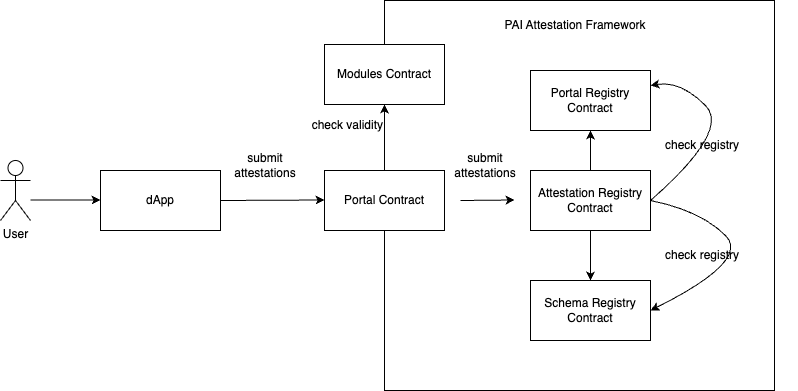

The diagram above was exported from draw.io. Its source (the exported page's mxGraphModel, read from the mxfile embedded in the PNG):
<mxGraphModel dx="1026" dy="606" grid="1" gridSize="10" guides="1" tooltips="1" connect="1" arrows="1" fold="1" page="1" pageScale="1" pageWidth="827" pageHeight="1169" math="0" shadow="0">
  <root>
    <mxCell id="0" />
    <mxCell id="1" parent="0" />
    <mxCell id="VkyC7x3ZkeQ_ujqQ-kdZ-1" value="dApp" style="rounded=0;whiteSpace=wrap;html=1;" vertex="1" parent="1">
      <mxGeometry x="130" y="230" width="120" height="60" as="geometry" />
    </mxCell>
    <mxCell id="VkyC7x3ZkeQ_ujqQ-kdZ-2" value="" style="rounded=0;whiteSpace=wrap;html=1;" vertex="1" parent="1">
      <mxGeometry x="414" y="60" width="390" height="390" as="geometry" />
    </mxCell>
    <mxCell id="VkyC7x3ZkeQ_ujqQ-kdZ-3" value="User" style="shape=umlActor;verticalLabelPosition=bottom;verticalAlign=top;html=1;outlineConnect=0;" vertex="1" parent="1">
      <mxGeometry x="30" y="220" width="30" height="60" as="geometry" />
    </mxCell>
    <mxCell id="VkyC7x3ZkeQ_ujqQ-kdZ-9" value="PAI Attestation Framework" style="text;strokeColor=none;align=center;fillColor=none;html=1;verticalAlign=middle;whiteSpace=wrap;rounded=0;" vertex="1" parent="1">
      <mxGeometry x="510" y="70" width="190" height="30" as="geometry" />
    </mxCell>
    <mxCell id="VkyC7x3ZkeQ_ujqQ-kdZ-10" value="Portal Contract" style="rounded=0;whiteSpace=wrap;html=1;" vertex="1" parent="1">
      <mxGeometry x="354" y="230" width="120" height="60" as="geometry" />
    </mxCell>
    <mxCell id="VkyC7x3ZkeQ_ujqQ-kdZ-11" value="Portal Registry Contract" style="rounded=0;whiteSpace=wrap;html=1;" vertex="1" parent="1">
      <mxGeometry x="560" y="130" width="120" height="60" as="geometry" />
    </mxCell>
    <mxCell id="VkyC7x3ZkeQ_ujqQ-kdZ-12" value="Schema Registry Contract" style="rounded=0;whiteSpace=wrap;html=1;" vertex="1" parent="1">
      <mxGeometry x="560" y="340" width="120" height="60" as="geometry" />
    </mxCell>
    <mxCell id="VkyC7x3ZkeQ_ujqQ-kdZ-13" value="Attestation Registry Contract" style="rounded=0;whiteSpace=wrap;html=1;" vertex="1" parent="1">
      <mxGeometry x="560" y="230" width="120" height="60" as="geometry" />
    </mxCell>
    <mxCell id="VkyC7x3ZkeQ_ujqQ-kdZ-14" value="" style="endArrow=classic;html=1;rounded=0;entryX=0;entryY=0.5;entryDx=0;entryDy=0;" edge="1" parent="1">
      <mxGeometry width="50" height="50" relative="1" as="geometry">
        <mxPoint x="60" y="259.5" as="sourcePoint" />
        <mxPoint x="130" y="259.5" as="targetPoint" />
      </mxGeometry>
    </mxCell>
    <mxCell id="VkyC7x3ZkeQ_ujqQ-kdZ-15" value="" style="endArrow=classic;html=1;rounded=0;exitX=1;exitY=0.5;exitDx=0;exitDy=0;" edge="1" parent="1" source="VkyC7x3ZkeQ_ujqQ-kdZ-1">
      <mxGeometry width="50" height="50" relative="1" as="geometry">
        <mxPoint x="314" y="259.5" as="sourcePoint" />
        <mxPoint x="354" y="259.5" as="targetPoint" />
      </mxGeometry>
    </mxCell>
    <mxCell id="VkyC7x3ZkeQ_ujqQ-kdZ-18" value="" style="endArrow=classic;html=1;rounded=0;exitX=1;exitY=0.5;exitDx=0;exitDy=0;" edge="1" parent="1">
      <mxGeometry width="50" height="50" relative="1" as="geometry">
        <mxPoint x="490" y="260" as="sourcePoint" />
        <mxPoint x="544" y="259.5" as="targetPoint" />
      </mxGeometry>
    </mxCell>
    <mxCell id="VkyC7x3ZkeQ_ujqQ-kdZ-19" value="" style="endArrow=classic;html=1;rounded=0;exitX=0.5;exitY=0;exitDx=0;exitDy=0;entryX=0.5;entryY=1;entryDx=0;entryDy=0;" edge="1" parent="1" source="VkyC7x3ZkeQ_ujqQ-kdZ-13" target="VkyC7x3ZkeQ_ujqQ-kdZ-11">
      <mxGeometry width="50" height="50" relative="1" as="geometry">
        <mxPoint x="610" y="230.5" as="sourcePoint" />
        <mxPoint x="664" y="230" as="targetPoint" />
      </mxGeometry>
    </mxCell>
    <mxCell id="VkyC7x3ZkeQ_ujqQ-kdZ-20" value="" style="endArrow=classic;html=1;rounded=0;entryX=0.5;entryY=0;entryDx=0;entryDy=0;exitX=0.5;exitY=1;exitDx=0;exitDy=0;" edge="1" parent="1" source="VkyC7x3ZkeQ_ujqQ-kdZ-13" target="VkyC7x3ZkeQ_ujqQ-kdZ-12">
      <mxGeometry width="50" height="50" relative="1" as="geometry">
        <mxPoint x="340" y="350" as="sourcePoint" />
        <mxPoint x="384" y="289.5" as="targetPoint" />
      </mxGeometry>
    </mxCell>
    <mxCell id="VkyC7x3ZkeQ_ujqQ-kdZ-22" value="submit &lt;br&gt;attestations" style="text;strokeColor=none;align=center;fillColor=none;html=1;verticalAlign=middle;whiteSpace=wrap;rounded=0;" vertex="1" parent="1">
      <mxGeometry x="200" y="210" width="190" height="30" as="geometry" />
    </mxCell>
    <mxCell id="VkyC7x3ZkeQ_ujqQ-kdZ-23" value="submit &lt;br&gt;attestations" style="text;strokeColor=none;align=center;fillColor=none;html=1;verticalAlign=middle;whiteSpace=wrap;rounded=0;" vertex="1" parent="1">
      <mxGeometry x="420" y="210" width="190" height="30" as="geometry" />
    </mxCell>
    <mxCell id="VkyC7x3ZkeQ_ujqQ-kdZ-24" value="check registry" style="text;strokeColor=none;align=center;fillColor=none;html=1;verticalAlign=middle;whiteSpace=wrap;rounded=0;" vertex="1" parent="1">
      <mxGeometry x="637" y="190" width="190" height="30" as="geometry" />
    </mxCell>
    <mxCell id="VkyC7x3ZkeQ_ujqQ-kdZ-26" value="check registry" style="text;strokeColor=none;align=center;fillColor=none;html=1;verticalAlign=middle;whiteSpace=wrap;rounded=0;" vertex="1" parent="1">
      <mxGeometry x="637" y="300" width="190" height="30" as="geometry" />
    </mxCell>
    <mxCell id="VkyC7x3ZkeQ_ujqQ-kdZ-27" value="" style="curved=1;endArrow=classic;html=1;rounded=0;exitX=1;exitY=0.5;exitDx=0;exitDy=0;entryX=1;entryY=0.25;entryDx=0;entryDy=0;" edge="1" parent="1" source="VkyC7x3ZkeQ_ujqQ-kdZ-13" target="VkyC7x3ZkeQ_ujqQ-kdZ-11">
      <mxGeometry width="50" height="50" relative="1" as="geometry">
        <mxPoint x="710" y="190" as="sourcePoint" />
        <mxPoint x="760" y="140" as="targetPoint" />
        <Array as="points">
          <mxPoint x="760" y="190" />
          <mxPoint x="710" y="140" />
        </Array>
      </mxGeometry>
    </mxCell>
    <mxCell id="VkyC7x3ZkeQ_ujqQ-kdZ-29" value="" style="curved=1;endArrow=classic;html=1;rounded=0;exitX=1;exitY=0.5;exitDx=0;exitDy=0;entryX=1;entryY=0.5;entryDx=0;entryDy=0;" edge="1" parent="1" source="VkyC7x3ZkeQ_ujqQ-kdZ-13" target="VkyC7x3ZkeQ_ujqQ-kdZ-12">
      <mxGeometry width="50" height="50" relative="1" as="geometry">
        <mxPoint x="700" y="275" as="sourcePoint" />
        <mxPoint x="700" y="390" as="targetPoint" />
        <Array as="points">
          <mxPoint x="730" y="270" />
          <mxPoint x="780" y="320" />
        </Array>
      </mxGeometry>
    </mxCell>
    <mxCell id="VkyC7x3ZkeQ_ujqQ-kdZ-30" value="Modules Contract" style="rounded=0;whiteSpace=wrap;html=1;" vertex="1" parent="1">
      <mxGeometry x="354" y="104" width="120" height="60" as="geometry" />
    </mxCell>
    <mxCell id="VkyC7x3ZkeQ_ujqQ-kdZ-31" value="" style="endArrow=classic;html=1;rounded=0;entryX=0.5;entryY=1;entryDx=0;entryDy=0;exitX=0.5;exitY=0;exitDx=0;exitDy=0;" edge="1" parent="1" source="VkyC7x3ZkeQ_ujqQ-kdZ-10" target="VkyC7x3ZkeQ_ujqQ-kdZ-30">
      <mxGeometry width="50" height="50" relative="1" as="geometry">
        <mxPoint x="120" y="270" as="sourcePoint" />
        <mxPoint x="190" y="270" as="targetPoint" />
      </mxGeometry>
    </mxCell>
    <mxCell id="VkyC7x3ZkeQ_ujqQ-kdZ-33" value="check validity&amp;nbsp;" style="text;strokeColor=none;align=center;fillColor=none;html=1;verticalAlign=middle;whiteSpace=wrap;rounded=0;" vertex="1" parent="1">
      <mxGeometry x="284" y="170" width="190" height="30" as="geometry" />
    </mxCell>
  </root>
</mxGraphModel>